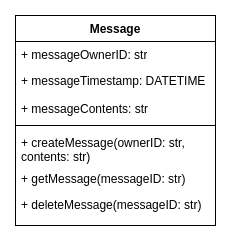

The diagram above was exported from draw.io. Its source (the exported page's mxGraphModel, read from the mxfile embedded in the PNG):
<mxGraphModel dx="691" dy="400" grid="1" gridSize="10" guides="1" tooltips="1" connect="1" arrows="1" fold="1" page="1" pageScale="1" pageWidth="850" pageHeight="1100" math="0" shadow="0">
  <root>
    <mxCell id="0" />
    <mxCell id="1" parent="0" />
    <mxCell id="orl1K4cxPNN0iY547w43-1" value="Message" style="swimlane;fontStyle=1;align=center;verticalAlign=top;childLayout=stackLayout;horizontal=1;startSize=26;horizontalStack=0;resizeParent=1;resizeParentMax=0;resizeLast=0;collapsible=1;marginBottom=0;whiteSpace=wrap;html=1;" vertex="1" parent="1">
      <mxGeometry x="80" y="80" width="200" height="210" as="geometry" />
    </mxCell>
    <mxCell id="orl1K4cxPNN0iY547w43-2" value="+ messageOwnerID: str" style="text;strokeColor=none;fillColor=none;align=left;verticalAlign=top;spacingLeft=4;spacingRight=4;overflow=hidden;rotatable=0;points=[[0,0.5],[1,0.5]];portConstraint=eastwest;whiteSpace=wrap;html=1;" vertex="1" parent="orl1K4cxPNN0iY547w43-1">
      <mxGeometry y="26" width="200" height="26" as="geometry" />
    </mxCell>
    <mxCell id="orl1K4cxPNN0iY547w43-5" value="+ messageTimestamp: DATETIME" style="text;strokeColor=none;fillColor=none;align=left;verticalAlign=top;spacingLeft=4;spacingRight=4;overflow=hidden;rotatable=0;points=[[0,0.5],[1,0.5]];portConstraint=eastwest;whiteSpace=wrap;html=1;" vertex="1" parent="orl1K4cxPNN0iY547w43-1">
      <mxGeometry y="52" width="200" height="28" as="geometry" />
    </mxCell>
    <mxCell id="orl1K4cxPNN0iY547w43-6" value="+ messageContents: str" style="text;strokeColor=none;fillColor=none;align=left;verticalAlign=top;spacingLeft=4;spacingRight=4;overflow=hidden;rotatable=0;points=[[0,0.5],[1,0.5]];portConstraint=eastwest;whiteSpace=wrap;html=1;" vertex="1" parent="orl1K4cxPNN0iY547w43-1">
      <mxGeometry y="80" width="200" height="26" as="geometry" />
    </mxCell>
    <mxCell id="orl1K4cxPNN0iY547w43-3" value="" style="line;strokeWidth=1;fillColor=none;align=left;verticalAlign=middle;spacingTop=-1;spacingLeft=3;spacingRight=3;rotatable=0;labelPosition=right;points=[];portConstraint=eastwest;strokeColor=inherit;" vertex="1" parent="orl1K4cxPNN0iY547w43-1">
      <mxGeometry y="106" width="200" height="8" as="geometry" />
    </mxCell>
    <mxCell id="orl1K4cxPNN0iY547w43-4" value="+ createMessage(ownerID: str, contents: str)" style="text;strokeColor=none;fillColor=none;align=left;verticalAlign=top;spacingLeft=4;spacingRight=4;overflow=hidden;rotatable=0;points=[[0,0.5],[1,0.5]];portConstraint=eastwest;whiteSpace=wrap;html=1;" vertex="1" parent="orl1K4cxPNN0iY547w43-1">
      <mxGeometry y="114" width="200" height="36" as="geometry" />
    </mxCell>
    <mxCell id="orl1K4cxPNN0iY547w43-7" value="+ getMessage(messageID: str)" style="text;strokeColor=none;fillColor=none;align=left;verticalAlign=top;spacingLeft=4;spacingRight=4;overflow=hidden;rotatable=0;points=[[0,0.5],[1,0.5]];portConstraint=eastwest;whiteSpace=wrap;html=1;" vertex="1" parent="orl1K4cxPNN0iY547w43-1">
      <mxGeometry y="150" width="200" height="26" as="geometry" />
    </mxCell>
    <mxCell id="orl1K4cxPNN0iY547w43-8" value="+ deleteMessage(messageID: str)" style="text;strokeColor=none;fillColor=none;align=left;verticalAlign=top;spacingLeft=4;spacingRight=4;overflow=hidden;rotatable=0;points=[[0,0.5],[1,0.5]];portConstraint=eastwest;whiteSpace=wrap;html=1;" vertex="1" parent="orl1K4cxPNN0iY547w43-1">
      <mxGeometry y="176" width="200" height="34" as="geometry" />
    </mxCell>
  </root>
</mxGraphModel>